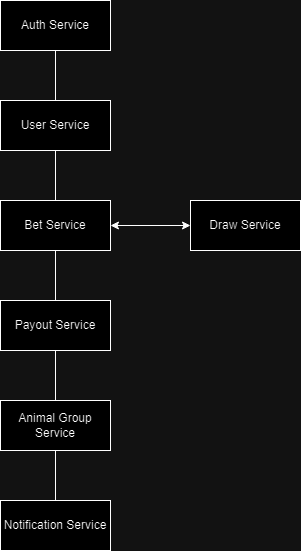

The diagram above was exported from draw.io. Its source (the exported page's mxGraphModel, read from the mxfile embedded in the PNG):
<mxGraphModel dx="1434" dy="818" grid="1" gridSize="10" guides="1" tooltips="1" connect="1" arrows="1" fold="1" page="1" pageScale="1" pageWidth="1169" pageHeight="827" math="0" shadow="0">
  <root>
    <mxCell id="0" />
    <mxCell id="1" parent="0" />
    <mxCell id="0J-skCM2JRUcMc4kW1eE-13" value="" style="edgeStyle=orthogonalEdgeStyle;rounded=0;orthogonalLoop=1;jettySize=auto;html=1;strokeColor=none;endArrow=none;endFill=0;" edge="1" parent="1" source="0J-skCM2JRUcMc4kW1eE-1" target="0J-skCM2JRUcMc4kW1eE-3">
      <mxGeometry relative="1" as="geometry" />
    </mxCell>
    <mxCell id="0J-skCM2JRUcMc4kW1eE-14" value="" style="edgeStyle=orthogonalEdgeStyle;rounded=0;orthogonalLoop=1;jettySize=auto;html=1;endArrow=none;endFill=0;" edge="1" parent="1" source="0J-skCM2JRUcMc4kW1eE-1" target="0J-skCM2JRUcMc4kW1eE-3">
      <mxGeometry relative="1" as="geometry" />
    </mxCell>
    <mxCell id="0J-skCM2JRUcMc4kW1eE-1" value="Auth&amp;nbsp;&lt;span style=&quot;background-color: initial;&quot;&gt;Service&lt;/span&gt;" style="html=1;whiteSpace=wrap;" vertex="1" parent="1">
      <mxGeometry x="435" y="139" width="110" height="50" as="geometry" />
    </mxCell>
    <mxCell id="0J-skCM2JRUcMc4kW1eE-15" value="" style="edgeStyle=orthogonalEdgeStyle;rounded=0;orthogonalLoop=1;jettySize=auto;html=1;endArrow=none;endFill=0;" edge="1" parent="1" source="0J-skCM2JRUcMc4kW1eE-3" target="0J-skCM2JRUcMc4kW1eE-5">
      <mxGeometry relative="1" as="geometry" />
    </mxCell>
    <mxCell id="0J-skCM2JRUcMc4kW1eE-3" value="User Service" style="html=1;whiteSpace=wrap;" vertex="1" parent="1">
      <mxGeometry x="435" y="239" width="110" height="50" as="geometry" />
    </mxCell>
    <mxCell id="0J-skCM2JRUcMc4kW1eE-8" value="" style="edgeStyle=orthogonalEdgeStyle;rounded=0;orthogonalLoop=1;jettySize=auto;html=1;startArrow=classic;startFill=1;" edge="1" parent="1" source="0J-skCM2JRUcMc4kW1eE-5" target="0J-skCM2JRUcMc4kW1eE-7">
      <mxGeometry relative="1" as="geometry" />
    </mxCell>
    <mxCell id="0J-skCM2JRUcMc4kW1eE-17" value="" style="edgeStyle=orthogonalEdgeStyle;rounded=0;orthogonalLoop=1;jettySize=auto;html=1;endArrow=none;endFill=0;" edge="1" parent="1" source="0J-skCM2JRUcMc4kW1eE-5" target="0J-skCM2JRUcMc4kW1eE-16">
      <mxGeometry relative="1" as="geometry" />
    </mxCell>
    <mxCell id="0J-skCM2JRUcMc4kW1eE-5" value="Bet Service" style="html=1;whiteSpace=wrap;" vertex="1" parent="1">
      <mxGeometry x="435" y="339" width="110" height="50" as="geometry" />
    </mxCell>
    <mxCell id="0J-skCM2JRUcMc4kW1eE-7" value="Draw Service" style="html=1;whiteSpace=wrap;" vertex="1" parent="1">
      <mxGeometry x="625" y="339" width="110" height="50" as="geometry" />
    </mxCell>
    <mxCell id="0J-skCM2JRUcMc4kW1eE-19" value="" style="edgeStyle=orthogonalEdgeStyle;rounded=0;orthogonalLoop=1;jettySize=auto;html=1;endArrow=none;endFill=0;" edge="1" parent="1" source="0J-skCM2JRUcMc4kW1eE-16" target="0J-skCM2JRUcMc4kW1eE-18">
      <mxGeometry relative="1" as="geometry" />
    </mxCell>
    <mxCell id="0J-skCM2JRUcMc4kW1eE-16" value="Payout Service" style="html=1;whiteSpace=wrap;" vertex="1" parent="1">
      <mxGeometry x="435" y="439" width="110" height="50" as="geometry" />
    </mxCell>
    <mxCell id="0J-skCM2JRUcMc4kW1eE-21" value="" style="edgeStyle=orthogonalEdgeStyle;rounded=0;orthogonalLoop=1;jettySize=auto;html=1;endArrow=none;endFill=0;" edge="1" parent="1" source="0J-skCM2JRUcMc4kW1eE-18" target="0J-skCM2JRUcMc4kW1eE-20">
      <mxGeometry relative="1" as="geometry" />
    </mxCell>
    <mxCell id="0J-skCM2JRUcMc4kW1eE-18" value="Animal Group Service" style="html=1;whiteSpace=wrap;" vertex="1" parent="1">
      <mxGeometry x="435" y="539" width="110" height="50" as="geometry" />
    </mxCell>
    <mxCell id="0J-skCM2JRUcMc4kW1eE-20" value="Notification Service" style="html=1;whiteSpace=wrap;" vertex="1" parent="1">
      <mxGeometry x="435" y="639" width="110" height="50" as="geometry" />
    </mxCell>
  </root>
</mxGraphModel>